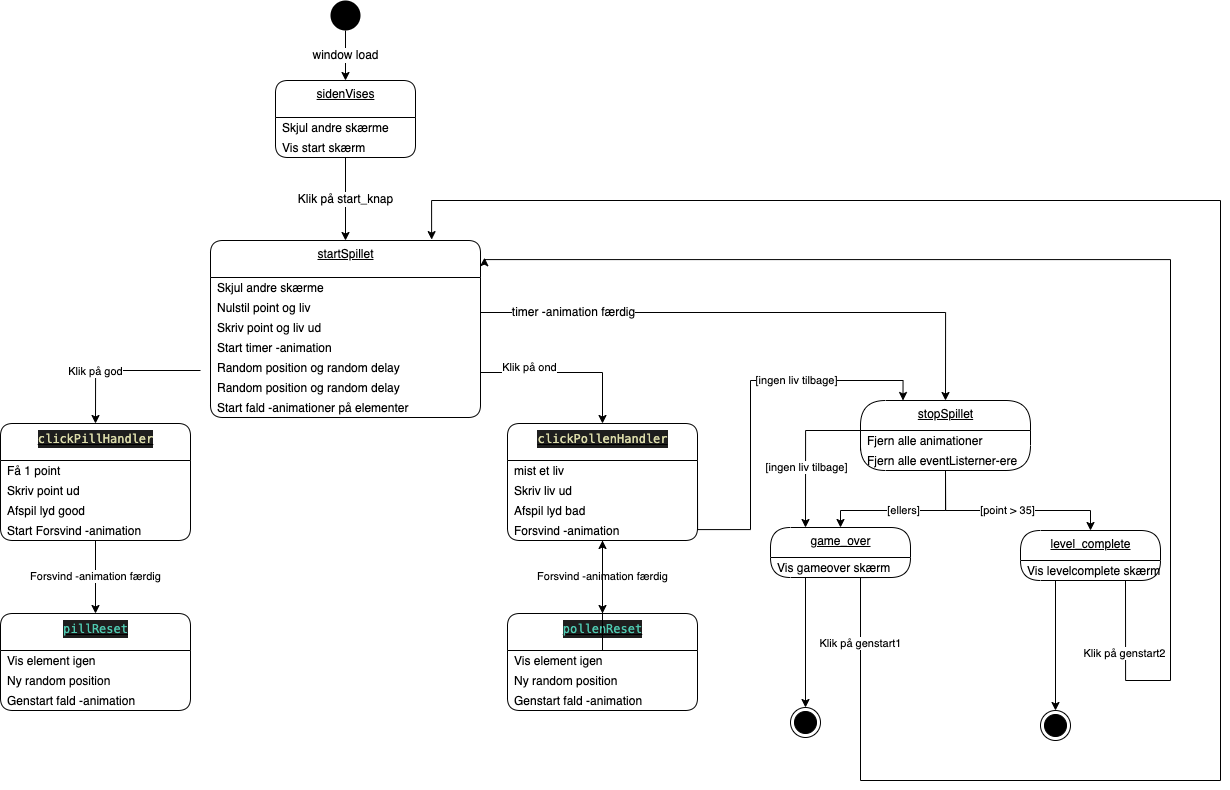

The diagram above was exported from draw.io. Its source (the exported page's mxGraphModel, read from the mxfile embedded in the PNG):
<mxGraphModel dx="1778" dy="1256" grid="1" gridSize="10" guides="1" tooltips="1" connect="1" arrows="1" fold="1" page="1" pageScale="1" pageWidth="827" pageHeight="1169" math="0" shadow="0">
  <root>
    <mxCell id="0" />
    <mxCell id="1" parent="0" />
    <mxCell id="23" value="&lt;span style=&quot;font-size: 12px&quot;&gt;window load&lt;/span&gt;" style="edgeStyle=orthogonalEdgeStyle;rounded=0;orthogonalLoop=1;jettySize=auto;html=1;exitX=0.5;exitY=1;exitDx=0;exitDy=0;entryX=0.5;entryY=0;entryDx=0;entryDy=0;" parent="1" source="2" target="63" edge="1">
      <mxGeometry relative="1" as="geometry">
        <mxPoint x="260" y="80" as="targetPoint" />
      </mxGeometry>
    </mxCell>
    <mxCell id="2" value="" style="ellipse;fillColor=#000000;strokeColor=none;" parent="1" vertex="1">
      <mxGeometry x="460" width="30" height="30" as="geometry" />
    </mxCell>
    <mxCell id="25" value="startSpillet" style="swimlane;fontStyle=4;align=center;verticalAlign=top;childLayout=stackLayout;horizontal=1;startSize=37;horizontalStack=0;resizeParent=1;resizeParentMax=0;resizeLast=0;collapsible=0;marginBottom=0;html=1;rounded=1;absoluteArcSize=1;arcSize=25;" parent="1" vertex="1">
      <mxGeometry x="340" y="240" width="270" height="177" as="geometry" />
    </mxCell>
    <mxCell id="26" value="Skjul andre skærme" style="fillColor=none;strokeColor=none;align=left;verticalAlign=middle;spacingLeft=5;" parent="25" vertex="1">
      <mxGeometry y="37" width="270" height="20" as="geometry" />
    </mxCell>
    <mxCell id="46" value="Nulstil point og liv" style="fillColor=none;strokeColor=none;align=left;verticalAlign=middle;spacingLeft=5;" parent="25" vertex="1">
      <mxGeometry y="57" width="270" height="20" as="geometry" />
    </mxCell>
    <mxCell id="47" value="Skriv point og liv ud" style="fillColor=none;strokeColor=none;align=left;verticalAlign=middle;spacingLeft=5;" parent="25" vertex="1">
      <mxGeometry y="77" width="270" height="20" as="geometry" />
    </mxCell>
    <mxCell id="49" value="Start timer -animation" style="fillColor=none;strokeColor=none;align=left;verticalAlign=middle;spacingLeft=5;" parent="25" vertex="1">
      <mxGeometry y="97" width="270" height="20" as="geometry" />
    </mxCell>
    <mxCell id="50" value="Random position og random delay" style="fillColor=none;strokeColor=none;align=left;verticalAlign=middle;spacingLeft=5;" parent="25" vertex="1">
      <mxGeometry y="117" width="270" height="20" as="geometry" />
    </mxCell>
    <mxCell id="51" value="Random position og random delay" style="fillColor=none;strokeColor=none;align=left;verticalAlign=middle;spacingLeft=5;" parent="25" vertex="1">
      <mxGeometry y="137" width="270" height="20" as="geometry" />
    </mxCell>
    <mxCell id="52" value="Start fald -animationer på elementer" style="fillColor=none;strokeColor=none;align=left;verticalAlign=middle;spacingLeft=5;" parent="25" vertex="1">
      <mxGeometry y="157" width="270" height="20" as="geometry" />
    </mxCell>
    <mxCell id="53" value="&lt;span style=&quot;font-size: 12px&quot;&gt;Klik på start_knap&lt;/span&gt;" style="edgeStyle=orthogonalEdgeStyle;rounded=0;orthogonalLoop=1;jettySize=auto;html=1;exitX=0.5;exitY=1;exitDx=0;exitDy=0;entryX=0.5;entryY=0;entryDx=0;entryDy=0;" parent="1" source="65" target="25" edge="1">
      <mxGeometry relative="1" as="geometry">
        <mxPoint x="260" y="157" as="sourcePoint" />
      </mxGeometry>
    </mxCell>
    <mxCell id="55" value="&lt;div style=&quot;color: rgb(212, 212, 212); background-color: rgb(30, 30, 30); font-family: Menlo, Monaco, &amp;quot;Courier New&amp;quot;, monospace; line-height: 18px;&quot;&gt;&lt;span style=&quot;color: #dcdcaa;&quot;&gt;clickPillHandler&lt;/span&gt;&lt;/div&gt;" style="swimlane;fontStyle=4;align=center;verticalAlign=top;childLayout=stackLayout;horizontal=1;startSize=37;horizontalStack=0;resizeParent=1;resizeParentMax=0;resizeLast=0;collapsible=0;marginBottom=0;html=1;rounded=1;absoluteArcSize=1;arcSize=25;" parent="1" vertex="1">
      <mxGeometry x="130" y="423" width="190" height="117" as="geometry" />
    </mxCell>
    <mxCell id="56" value="Få 1 point" style="fillColor=none;strokeColor=none;align=left;verticalAlign=middle;spacingLeft=5;" parent="55" vertex="1">
      <mxGeometry y="37" width="190" height="20" as="geometry" />
    </mxCell>
    <mxCell id="57" value="Skriv point ud" style="fillColor=none;strokeColor=none;align=left;verticalAlign=middle;spacingLeft=5;" parent="55" vertex="1">
      <mxGeometry y="57" width="190" height="20" as="geometry" />
    </mxCell>
    <mxCell id="131" value="Afspil lyd good" style="fillColor=none;strokeColor=none;align=left;verticalAlign=middle;spacingLeft=5;" parent="55" vertex="1">
      <mxGeometry y="77" width="190" height="20" as="geometry" />
    </mxCell>
    <mxCell id="58" value="Start Forsvind -animation" style="fillColor=none;strokeColor=none;align=left;verticalAlign=middle;spacingLeft=5;" parent="55" vertex="1">
      <mxGeometry y="97" width="190" height="20" as="geometry" />
    </mxCell>
    <mxCell id="63" value="sidenVises" style="swimlane;fontStyle=4;align=center;verticalAlign=top;childLayout=stackLayout;horizontal=1;startSize=37;horizontalStack=0;resizeParent=1;resizeParentMax=0;resizeLast=0;collapsible=0;marginBottom=0;html=1;rounded=1;absoluteArcSize=1;arcSize=25;" parent="1" vertex="1">
      <mxGeometry x="405" y="80" width="140" height="77" as="geometry" />
    </mxCell>
    <mxCell id="64" value="Skjul andre skærme" style="fillColor=none;strokeColor=none;align=left;verticalAlign=middle;spacingLeft=5;" parent="63" vertex="1">
      <mxGeometry y="37" width="140" height="20" as="geometry" />
    </mxCell>
    <mxCell id="65" value="Vis start skærm" style="fillColor=none;strokeColor=none;align=left;verticalAlign=middle;spacingLeft=5;" parent="63" vertex="1">
      <mxGeometry y="57" width="140" height="20" as="geometry" />
    </mxCell>
    <mxCell id="68" value="&lt;div style=&quot;color: rgb(212, 212, 212); background-color: rgb(30, 30, 30); font-family: Menlo, Monaco, &amp;quot;Courier New&amp;quot;, monospace; line-height: 18px;&quot;&gt;&lt;span style=&quot;color: #4ec9b0;&quot;&gt;pillReset&lt;/span&gt;&lt;/div&gt;" style="swimlane;fontStyle=4;align=center;verticalAlign=top;childLayout=stackLayout;horizontal=1;startSize=37;horizontalStack=0;resizeParent=1;resizeParentMax=0;resizeLast=0;collapsible=0;marginBottom=0;html=1;rounded=1;absoluteArcSize=1;arcSize=25;" parent="1" vertex="1">
      <mxGeometry x="130" y="613" width="190" height="97" as="geometry" />
    </mxCell>
    <mxCell id="69" value="Vis element igen" style="fillColor=none;strokeColor=none;align=left;verticalAlign=middle;spacingLeft=5;" parent="68" vertex="1">
      <mxGeometry y="37" width="190" height="20" as="geometry" />
    </mxCell>
    <mxCell id="70" value="Ny random position" style="fillColor=none;strokeColor=none;align=left;verticalAlign=middle;spacingLeft=5;" parent="68" vertex="1">
      <mxGeometry y="57" width="190" height="20" as="geometry" />
    </mxCell>
    <mxCell id="71" value="Genstart fald -animation" style="fillColor=none;strokeColor=none;align=left;verticalAlign=middle;spacingLeft=5;" parent="68" vertex="1">
      <mxGeometry y="77" width="190" height="20" as="geometry" />
    </mxCell>
    <mxCell id="72" value="Forsvind -animation færdig" style="edgeStyle=orthogonalEdgeStyle;rounded=0;orthogonalLoop=1;jettySize=auto;html=1;exitX=0.5;exitY=1;exitDx=0;exitDy=0;entryX=0.5;entryY=0;entryDx=0;entryDy=0;" parent="1" source="58" target="68" edge="1">
      <mxGeometry relative="1" as="geometry" />
    </mxCell>
    <mxCell id="73" value="Klik på god" style="edgeStyle=orthogonalEdgeStyle;rounded=0;orthogonalLoop=1;jettySize=auto;html=1;entryX=0.5;entryY=0;entryDx=0;entryDy=0;" parent="1" target="55" edge="1">
      <mxGeometry x="0.3367" relative="1" as="geometry">
        <mxPoint as="offset" />
        <mxPoint x="330" y="370" as="sourcePoint" />
      </mxGeometry>
    </mxCell>
    <mxCell id="120" value="[ingen liv tilbage]" style="edgeStyle=orthogonalEdgeStyle;rounded=0;orthogonalLoop=1;jettySize=auto;html=1;exitX=1;exitY=0.5;exitDx=0;exitDy=0;entryX=0.25;entryY=0;entryDx=0;entryDy=0;" parent="1" source="75" target="88" edge="1">
      <mxGeometry x="0.3933" relative="1" as="geometry">
        <Array as="points">
          <mxPoint x="880" y="529" />
          <mxPoint x="880" y="380" />
          <mxPoint x="1033" y="380" />
        </Array>
        <mxPoint x="1" as="offset" />
      </mxGeometry>
    </mxCell>
    <mxCell id="75" value="&lt;div style=&quot;color: rgb(212, 212, 212); background-color: rgb(30, 30, 30); font-family: Menlo, Monaco, &amp;quot;Courier New&amp;quot;, monospace; line-height: 18px;&quot;&gt;&lt;span style=&quot;color: #dcdcaa;&quot;&gt;clickPollenHandler&lt;/span&gt;&lt;/div&gt;" style="swimlane;fontStyle=4;align=center;verticalAlign=top;childLayout=stackLayout;horizontal=1;startSize=37;horizontalStack=0;resizeParent=1;resizeParentMax=0;resizeLast=0;collapsible=0;marginBottom=0;html=1;rounded=1;absoluteArcSize=1;arcSize=25;" parent="1" vertex="1">
      <mxGeometry x="637" y="423" width="190" height="117" as="geometry" />
    </mxCell>
    <mxCell id="76" value="mist et liv" style="fillColor=none;strokeColor=none;align=left;verticalAlign=middle;spacingLeft=5;" parent="75" vertex="1">
      <mxGeometry y="37" width="190" height="20" as="geometry" />
    </mxCell>
    <mxCell id="77" value="Skriv liv ud" style="fillColor=none;strokeColor=none;align=left;verticalAlign=middle;spacingLeft=5;" parent="75" vertex="1">
      <mxGeometry y="57" width="190" height="20" as="geometry" />
    </mxCell>
    <mxCell id="132" value="Afspil lyd bad" style="fillColor=none;strokeColor=none;align=left;verticalAlign=middle;spacingLeft=5;" parent="75" vertex="1">
      <mxGeometry y="77" width="190" height="20" as="geometry" />
    </mxCell>
    <mxCell id="78" value="Forsvind -animation" style="fillColor=none;strokeColor=none;align=left;verticalAlign=middle;spacingLeft=5;" parent="75" vertex="1">
      <mxGeometry y="97" width="190" height="20" as="geometry" />
    </mxCell>
    <mxCell id="79" value="&lt;div style=&quot;color: rgb(212, 212, 212); background-color: rgb(30, 30, 30); font-family: Menlo, Monaco, &amp;quot;Courier New&amp;quot;, monospace; line-height: 18px;&quot;&gt;&lt;span style=&quot;color: #4ec9b0;&quot;&gt;pollenReset&lt;/span&gt;&lt;/div&gt;" style="swimlane;fontStyle=4;align=center;verticalAlign=top;childLayout=stackLayout;horizontal=1;startSize=37;horizontalStack=0;resizeParent=1;resizeParentMax=0;resizeLast=0;collapsible=0;marginBottom=0;html=1;rounded=1;absoluteArcSize=1;arcSize=25;" parent="1" vertex="1">
      <mxGeometry x="637" y="613" width="190" height="97" as="geometry" />
    </mxCell>
    <mxCell id="80" value="Vis element igen" style="fillColor=none;strokeColor=none;align=left;verticalAlign=middle;spacingLeft=5;" parent="79" vertex="1">
      <mxGeometry y="37" width="190" height="20" as="geometry" />
    </mxCell>
    <mxCell id="81" value="Ny random position" style="fillColor=none;strokeColor=none;align=left;verticalAlign=middle;spacingLeft=5;" parent="79" vertex="1">
      <mxGeometry y="57" width="190" height="20" as="geometry" />
    </mxCell>
    <mxCell id="82" value="Genstart fald -animation" style="fillColor=none;strokeColor=none;align=left;verticalAlign=middle;spacingLeft=5;" parent="79" vertex="1">
      <mxGeometry y="77" width="190" height="20" as="geometry" />
    </mxCell>
    <mxCell id="83" value="Forsvind -animation færdig" style="edgeStyle=orthogonalEdgeStyle;rounded=0;orthogonalLoop=1;jettySize=auto;html=1;exitX=0.5;exitY=1;exitDx=0;exitDy=0;entryX=0.5;entryY=0;entryDx=0;entryDy=0;" parent="1" source="78" target="79" edge="1">
      <mxGeometry relative="1" as="geometry" />
    </mxCell>
    <mxCell id="84" value="Klik på ond" style="edgeStyle=orthogonalEdgeStyle;rounded=0;orthogonalLoop=1;jettySize=auto;html=1;exitX=1;exitY=0.75;exitDx=0;exitDy=0;entryX=0.5;entryY=0;entryDx=0;entryDy=0;" parent="1" source="50" target="75" edge="1">
      <mxGeometry x="-0.4366" y="5" relative="1" as="geometry">
        <mxPoint as="offset" />
      </mxGeometry>
    </mxCell>
    <mxCell id="87" value="&lt;span style=&quot;font-size: 12px&quot;&gt;timer -animation færdig&lt;/span&gt;" style="edgeStyle=orthogonalEdgeStyle;rounded=0;orthogonalLoop=1;jettySize=auto;html=1;entryX=0.5;entryY=0;entryDx=0;entryDy=0;exitX=1;exitY=0.75;exitDx=0;exitDy=0;" parent="1" source="46" target="88" edge="1">
      <mxGeometry x="-0.6654" relative="1" as="geometry">
        <mxPoint x="740.0000000000002" y="120" as="sourcePoint" />
        <mxPoint x="765" y="87" as="targetPoint" />
        <mxPoint as="offset" />
      </mxGeometry>
    </mxCell>
    <mxCell id="88" value="stopSpillet" style="swimlane;fontStyle=4;align=center;verticalAlign=top;childLayout=stackLayout;horizontal=1;startSize=30;horizontalStack=0;resizeParent=1;resizeParentMax=0;resizeLast=0;collapsible=0;marginBottom=0;html=1;rounded=1;absoluteArcSize=1;arcSize=50;" parent="1" vertex="1">
      <mxGeometry x="990" y="400" width="170" height="70" as="geometry" />
    </mxCell>
    <mxCell id="89" value="Fjern alle animationer" style="fillColor=none;strokeColor=none;align=left;verticalAlign=middle;spacingLeft=5;" parent="88" vertex="1">
      <mxGeometry y="30" width="170" height="20" as="geometry" />
    </mxCell>
    <mxCell id="90" value="Fjern alle eventListerner-ere" style="fillColor=none;strokeColor=none;align=left;verticalAlign=middle;spacingLeft=5;" parent="88" vertex="1">
      <mxGeometry y="50" width="170" height="20" as="geometry" />
    </mxCell>
    <mxCell id="91" value="[point &amp;gt; 35]" style="edgeStyle=orthogonalEdgeStyle;rounded=0;orthogonalLoop=1;jettySize=auto;html=1;exitX=0.5;exitY=1;exitDx=0;exitDy=0;entryX=0.5;entryY=0;entryDx=0;entryDy=0;" parent="1" source="90" target="92" edge="1">
      <mxGeometry relative="1" as="geometry">
        <mxPoint x="1060" y="520" as="targetPoint" />
        <Array as="points">
          <mxPoint x="1075" y="510" />
          <mxPoint x="1220" y="510" />
        </Array>
      </mxGeometry>
    </mxCell>
    <mxCell id="92" value="level_complete" style="swimlane;fontStyle=4;align=center;verticalAlign=top;childLayout=stackLayout;horizontal=1;startSize=30;horizontalStack=0;resizeParent=1;resizeParentMax=0;resizeLast=0;collapsible=0;marginBottom=0;html=1;rounded=1;absoluteArcSize=1;arcSize=92;" parent="1" vertex="1">
      <mxGeometry x="1150" y="530" width="140" height="50" as="geometry" />
    </mxCell>
    <mxCell id="93" value="Vis levelcomplete skærm" style="fillColor=none;strokeColor=none;align=left;verticalAlign=middle;spacingLeft=5;" parent="92" vertex="1">
      <mxGeometry y="30" width="140" height="20" as="geometry" />
    </mxCell>
    <mxCell id="94" style="edgeStyle=orthogonalEdgeStyle;rounded=0;orthogonalLoop=1;jettySize=auto;html=1;exitX=0.25;exitY=1;exitDx=0;exitDy=0;entryX=0.5;entryY=0;entryDx=0;entryDy=0;" parent="1" source="93" target="102" edge="1">
      <mxGeometry relative="1" as="geometry">
        <mxPoint x="1185" y="620" as="targetPoint" />
      </mxGeometry>
    </mxCell>
    <mxCell id="95" value="game_over" style="swimlane;fontStyle=4;align=center;verticalAlign=top;childLayout=stackLayout;horizontal=1;startSize=30;horizontalStack=0;resizeParent=1;resizeParentMax=0;resizeLast=0;collapsible=0;marginBottom=0;html=1;rounded=1;absoluteArcSize=1;arcSize=92;" parent="1" vertex="1">
      <mxGeometry x="900" y="527" width="140" height="50" as="geometry" />
    </mxCell>
    <mxCell id="96" value="Vis gameover skærm" style="fillColor=none;strokeColor=none;align=left;verticalAlign=middle;spacingLeft=5;" parent="95" vertex="1">
      <mxGeometry y="30" width="140" height="20" as="geometry" />
    </mxCell>
    <mxCell id="98" value="[ellers]" style="edgeStyle=orthogonalEdgeStyle;rounded=0;orthogonalLoop=1;jettySize=auto;html=1;exitX=0.5;exitY=1;exitDx=0;exitDy=0;entryX=0.5;entryY=0;entryDx=0;entryDy=0;" parent="1" source="90" target="95" edge="1">
      <mxGeometry relative="1" as="geometry">
        <mxPoint x="974" y="530" as="targetPoint" />
        <Array as="points">
          <mxPoint x="1075" y="510" />
          <mxPoint x="970" y="510" />
        </Array>
      </mxGeometry>
    </mxCell>
    <mxCell id="99" style="edgeStyle=orthogonalEdgeStyle;rounded=0;orthogonalLoop=1;jettySize=auto;html=1;exitX=0;exitY=0;exitDx=0;exitDy=0;entryX=0.25;entryY=0;entryDx=0;entryDy=0;" parent="1" source="90" target="95" edge="1">
      <mxGeometry relative="1" as="geometry">
        <mxPoint x="939" y="530" as="targetPoint" />
      </mxGeometry>
    </mxCell>
    <mxCell id="100" value="[ingen liv tilbage]" style="edgeLabel;html=1;align=center;verticalAlign=middle;resizable=0;points=[];" parent="99" vertex="1" connectable="0">
      <mxGeometry x="0.2849" relative="1" as="geometry">
        <mxPoint as="offset" />
      </mxGeometry>
    </mxCell>
    <mxCell id="101" value="" style="ellipse;html=1;shape=endState;fillColor=#000000;strokeColor=#000000;" parent="1" vertex="1">
      <mxGeometry x="920" y="707" width="30" height="30" as="geometry" />
    </mxCell>
    <mxCell id="102" value="" style="ellipse;html=1;shape=endState;fillColor=#000000;strokeColor=#000000;" parent="1" vertex="1">
      <mxGeometry x="1170" y="710" width="30" height="30" as="geometry" />
    </mxCell>
    <mxCell id="103" value="Klik på genstart1" style="edgeStyle=orthogonalEdgeStyle;rounded=0;orthogonalLoop=1;jettySize=auto;html=1;exitX=0.75;exitY=1;exitDx=0;exitDy=0;entryX=0.819;entryY=-0.005;entryDx=0;entryDy=0;entryPerimeter=0;" parent="1" source="96" target="25" edge="1">
      <mxGeometry x="-0.9176" relative="1" as="geometry">
        <mxPoint x="710" y="263" as="targetPoint" />
        <Array as="points">
          <mxPoint x="990" y="577" />
          <mxPoint x="990" y="780" />
          <mxPoint x="1350" y="780" />
          <mxPoint x="1350" y="200" />
          <mxPoint x="561" y="200" />
        </Array>
        <mxPoint y="-1" as="offset" />
      </mxGeometry>
    </mxCell>
    <mxCell id="104" value="Klik på genstart2" style="edgeStyle=orthogonalEdgeStyle;rounded=0;orthogonalLoop=1;jettySize=auto;html=1;exitX=0.75;exitY=1;exitDx=0;exitDy=0;entryX=1.015;entryY=0.097;entryDx=0;entryDy=0;entryPerimeter=0;" parent="1" source="93" target="25" edge="1">
      <mxGeometry x="-0.8851" relative="1" as="geometry">
        <mxPoint x="1255" y="780" as="targetPoint" />
        <Array as="points">
          <mxPoint x="1255" y="680" />
          <mxPoint x="1300" y="680" />
          <mxPoint x="1300" y="259" />
        </Array>
        <mxPoint x="-1" as="offset" />
      </mxGeometry>
    </mxCell>
    <mxCell id="109" style="edgeStyle=orthogonalEdgeStyle;rounded=0;orthogonalLoop=1;jettySize=auto;html=1;exitX=0.25;exitY=1;exitDx=0;exitDy=0;entryX=0.5;entryY=0;entryDx=0;entryDy=0;" parent="1" source="96" target="101" edge="1">
      <mxGeometry relative="1" as="geometry" />
    </mxCell>
    <mxCell id="121" value="" style="edgeStyle=orthogonalEdgeStyle;rounded=0;orthogonalLoop=1;jettySize=auto;html=1;" parent="1" source="80" target="78" edge="1">
      <mxGeometry relative="1" as="geometry" />
    </mxCell>
  </root>
</mxGraphModel>